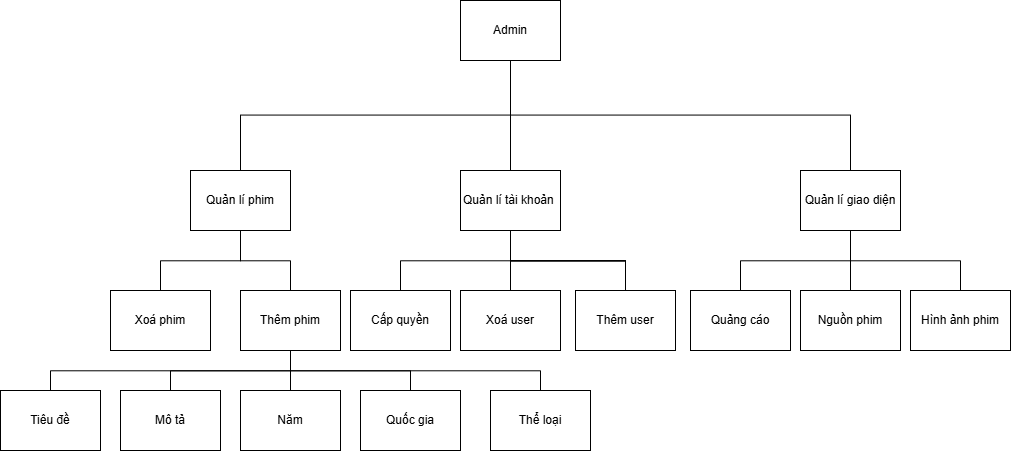

The diagram above was exported from draw.io. Its source (the exported page's mxGraphModel, read from the mxfile embedded in the PNG):
<mxGraphModel dx="1317" dy="704" grid="1" gridSize="10" guides="1" tooltips="1" connect="1" arrows="1" fold="1" page="1" pageScale="1" pageWidth="1169" pageHeight="827" math="0" shadow="0">
  <root>
    <mxCell id="0" />
    <mxCell id="1" parent="0" />
    <mxCell id="nAYORVVdAG4wlXOLUHeo-4" value="" style="edgeStyle=elbowEdgeStyle;rounded=0;orthogonalLoop=1;jettySize=auto;html=1;elbow=vertical;startArrow=none;endArrow=none;" edge="1" parent="1" source="nAYORVVdAG4wlXOLUHeo-1" target="nAYORVVdAG4wlXOLUHeo-3">
      <mxGeometry relative="1" as="geometry" />
    </mxCell>
    <mxCell id="nAYORVVdAG4wlXOLUHeo-6" value="" style="edgeStyle=elbowEdgeStyle;rounded=0;orthogonalLoop=1;jettySize=auto;html=1;elbow=vertical;startArrow=none;endArrow=none;" edge="1" parent="1" source="nAYORVVdAG4wlXOLUHeo-1" target="nAYORVVdAG4wlXOLUHeo-5">
      <mxGeometry relative="1" as="geometry" />
    </mxCell>
    <mxCell id="nAYORVVdAG4wlXOLUHeo-24" value="" style="edgeStyle=elbowEdgeStyle;rounded=0;orthogonalLoop=1;jettySize=auto;html=1;elbow=vertical;startArrow=none;endArrow=none;" edge="1" parent="1" source="nAYORVVdAG4wlXOLUHeo-1" target="nAYORVVdAG4wlXOLUHeo-5">
      <mxGeometry relative="1" as="geometry" />
    </mxCell>
    <mxCell id="nAYORVVdAG4wlXOLUHeo-26" value="" style="edgeStyle=elbowEdgeStyle;rounded=0;orthogonalLoop=1;jettySize=auto;html=1;elbow=vertical;startArrow=none;endArrow=none;" edge="1" parent="1" source="nAYORVVdAG4wlXOLUHeo-1" target="nAYORVVdAG4wlXOLUHeo-25">
      <mxGeometry relative="1" as="geometry" />
    </mxCell>
    <mxCell id="nAYORVVdAG4wlXOLUHeo-1" value="Admin" style="whiteSpace=wrap;html=1;align=center;verticalAlign=middle;treeFolding=1;treeMoving=1;newEdgeStyle={&quot;edgeStyle&quot;:&quot;elbowEdgeStyle&quot;,&quot;startArrow&quot;:&quot;none&quot;,&quot;endArrow&quot;:&quot;none&quot;};" vertex="1" parent="1">
      <mxGeometry x="550" y="100" width="100" height="60" as="geometry" />
    </mxCell>
    <mxCell id="nAYORVVdAG4wlXOLUHeo-8" value="" style="edgeStyle=elbowEdgeStyle;rounded=0;orthogonalLoop=1;jettySize=auto;html=1;elbow=vertical;startArrow=none;endArrow=none;" edge="1" parent="1" source="nAYORVVdAG4wlXOLUHeo-3" target="nAYORVVdAG4wlXOLUHeo-7">
      <mxGeometry relative="1" as="geometry" />
    </mxCell>
    <mxCell id="nAYORVVdAG4wlXOLUHeo-10" value="" style="edgeStyle=elbowEdgeStyle;rounded=0;orthogonalLoop=1;jettySize=auto;html=1;elbow=vertical;startArrow=none;endArrow=none;" edge="1" parent="1" source="nAYORVVdAG4wlXOLUHeo-3" target="nAYORVVdAG4wlXOLUHeo-9">
      <mxGeometry relative="1" as="geometry" />
    </mxCell>
    <mxCell id="nAYORVVdAG4wlXOLUHeo-3" value="Quản lí phim" style="whiteSpace=wrap;html=1;align=center;verticalAlign=middle;treeFolding=1;treeMoving=1;newEdgeStyle={&quot;edgeStyle&quot;:&quot;elbowEdgeStyle&quot;,&quot;startArrow&quot;:&quot;none&quot;,&quot;endArrow&quot;:&quot;none&quot;};" vertex="1" parent="1">
      <mxGeometry x="280" y="270" width="100" height="60" as="geometry" />
    </mxCell>
    <mxCell id="nAYORVVdAG4wlXOLUHeo-12" value="" style="edgeStyle=elbowEdgeStyle;rounded=0;orthogonalLoop=1;jettySize=auto;html=1;elbow=vertical;startArrow=none;endArrow=none;" edge="1" parent="1" source="nAYORVVdAG4wlXOLUHeo-5" target="nAYORVVdAG4wlXOLUHeo-11">
      <mxGeometry relative="1" as="geometry" />
    </mxCell>
    <mxCell id="nAYORVVdAG4wlXOLUHeo-13" value="" style="edgeStyle=elbowEdgeStyle;rounded=0;orthogonalLoop=1;jettySize=auto;html=1;elbow=vertical;startArrow=none;endArrow=none;" edge="1" parent="1" source="nAYORVVdAG4wlXOLUHeo-5" target="nAYORVVdAG4wlXOLUHeo-11">
      <mxGeometry relative="1" as="geometry" />
    </mxCell>
    <mxCell id="nAYORVVdAG4wlXOLUHeo-15" value="" style="edgeStyle=elbowEdgeStyle;rounded=0;orthogonalLoop=1;jettySize=auto;html=1;elbow=vertical;startArrow=none;endArrow=none;" edge="1" parent="1" source="nAYORVVdAG4wlXOLUHeo-5" target="nAYORVVdAG4wlXOLUHeo-11">
      <mxGeometry relative="1" as="geometry" />
    </mxCell>
    <mxCell id="nAYORVVdAG4wlXOLUHeo-16" value="" style="edgeStyle=elbowEdgeStyle;rounded=0;orthogonalLoop=1;jettySize=auto;html=1;elbow=vertical;startArrow=none;endArrow=none;" edge="1" parent="1" source="nAYORVVdAG4wlXOLUHeo-5" target="nAYORVVdAG4wlXOLUHeo-11">
      <mxGeometry relative="1" as="geometry" />
    </mxCell>
    <mxCell id="nAYORVVdAG4wlXOLUHeo-18" value="" style="edgeStyle=elbowEdgeStyle;rounded=0;orthogonalLoop=1;jettySize=auto;html=1;elbow=vertical;startArrow=none;endArrow=none;" edge="1" parent="1" source="nAYORVVdAG4wlXOLUHeo-5" target="nAYORVVdAG4wlXOLUHeo-17">
      <mxGeometry relative="1" as="geometry" />
    </mxCell>
    <mxCell id="nAYORVVdAG4wlXOLUHeo-19" value="" style="edgeStyle=elbowEdgeStyle;rounded=0;orthogonalLoop=1;jettySize=auto;html=1;elbow=vertical;startArrow=none;endArrow=none;" edge="1" parent="1" source="nAYORVVdAG4wlXOLUHeo-5" target="nAYORVVdAG4wlXOLUHeo-17">
      <mxGeometry relative="1" as="geometry" />
    </mxCell>
    <mxCell id="nAYORVVdAG4wlXOLUHeo-21" value="" style="edgeStyle=elbowEdgeStyle;rounded=0;orthogonalLoop=1;jettySize=auto;html=1;elbow=vertical;startArrow=none;endArrow=none;" edge="1" parent="1" source="nAYORVVdAG4wlXOLUHeo-5" target="nAYORVVdAG4wlXOLUHeo-20">
      <mxGeometry relative="1" as="geometry" />
    </mxCell>
    <mxCell id="nAYORVVdAG4wlXOLUHeo-5" value="Quản lí tài khoản&amp;nbsp;" style="whiteSpace=wrap;html=1;align=center;verticalAlign=middle;treeFolding=1;treeMoving=1;newEdgeStyle={&quot;edgeStyle&quot;:&quot;elbowEdgeStyle&quot;,&quot;startArrow&quot;:&quot;none&quot;,&quot;endArrow&quot;:&quot;none&quot;};" vertex="1" parent="1">
      <mxGeometry x="550" y="270" width="100" height="60" as="geometry" />
    </mxCell>
    <mxCell id="nAYORVVdAG4wlXOLUHeo-36" value="" style="edgeStyle=elbowEdgeStyle;rounded=0;orthogonalLoop=1;jettySize=auto;html=1;elbow=vertical;startArrow=none;endArrow=none;" edge="1" parent="1" source="nAYORVVdAG4wlXOLUHeo-7" target="nAYORVVdAG4wlXOLUHeo-35">
      <mxGeometry relative="1" as="geometry" />
    </mxCell>
    <mxCell id="nAYORVVdAG4wlXOLUHeo-38" value="" style="edgeStyle=elbowEdgeStyle;rounded=0;orthogonalLoop=1;jettySize=auto;html=1;elbow=vertical;startArrow=none;endArrow=none;" edge="1" parent="1" source="nAYORVVdAG4wlXOLUHeo-7" target="nAYORVVdAG4wlXOLUHeo-37">
      <mxGeometry relative="1" as="geometry" />
    </mxCell>
    <mxCell id="nAYORVVdAG4wlXOLUHeo-40" value="" style="edgeStyle=elbowEdgeStyle;rounded=0;orthogonalLoop=1;jettySize=auto;html=1;elbow=vertical;startArrow=none;endArrow=none;" edge="1" parent="1" source="nAYORVVdAG4wlXOLUHeo-7" target="nAYORVVdAG4wlXOLUHeo-39">
      <mxGeometry relative="1" as="geometry" />
    </mxCell>
    <mxCell id="nAYORVVdAG4wlXOLUHeo-42" value="" style="edgeStyle=elbowEdgeStyle;rounded=0;orthogonalLoop=1;jettySize=auto;html=1;elbow=vertical;startArrow=none;endArrow=none;" edge="1" parent="1" source="nAYORVVdAG4wlXOLUHeo-7" target="nAYORVVdAG4wlXOLUHeo-41">
      <mxGeometry relative="1" as="geometry" />
    </mxCell>
    <mxCell id="nAYORVVdAG4wlXOLUHeo-44" value="" style="edgeStyle=elbowEdgeStyle;rounded=0;orthogonalLoop=1;jettySize=auto;html=1;elbow=vertical;startArrow=none;endArrow=none;" edge="1" parent="1" source="nAYORVVdAG4wlXOLUHeo-7" target="nAYORVVdAG4wlXOLUHeo-43">
      <mxGeometry relative="1" as="geometry" />
    </mxCell>
    <mxCell id="nAYORVVdAG4wlXOLUHeo-7" value="Thêm phim" style="whiteSpace=wrap;html=1;align=center;verticalAlign=middle;treeFolding=1;treeMoving=1;newEdgeStyle={&quot;edgeStyle&quot;:&quot;elbowEdgeStyle&quot;,&quot;startArrow&quot;:&quot;none&quot;,&quot;endArrow&quot;:&quot;none&quot;};" vertex="1" parent="1">
      <mxGeometry x="330" y="390" width="100" height="60" as="geometry" />
    </mxCell>
    <mxCell id="nAYORVVdAG4wlXOLUHeo-9" value="Xoá phim" style="whiteSpace=wrap;html=1;align=center;verticalAlign=middle;treeFolding=1;treeMoving=1;newEdgeStyle={&quot;edgeStyle&quot;:&quot;elbowEdgeStyle&quot;,&quot;startArrow&quot;:&quot;none&quot;,&quot;endArrow&quot;:&quot;none&quot;};" vertex="1" parent="1">
      <mxGeometry x="200" y="390" width="100" height="60" as="geometry" />
    </mxCell>
    <mxCell id="nAYORVVdAG4wlXOLUHeo-11" value="Thêm user" style="whiteSpace=wrap;html=1;align=center;verticalAlign=middle;treeFolding=1;treeMoving=1;newEdgeStyle={&quot;edgeStyle&quot;:&quot;elbowEdgeStyle&quot;,&quot;startArrow&quot;:&quot;none&quot;,&quot;endArrow&quot;:&quot;none&quot;};" vertex="1" parent="1">
      <mxGeometry x="665" y="390" width="100" height="60" as="geometry" />
    </mxCell>
    <mxCell id="nAYORVVdAG4wlXOLUHeo-17" value="Xoá user" style="whiteSpace=wrap;html=1;align=center;verticalAlign=middle;treeFolding=1;treeMoving=1;newEdgeStyle={&quot;edgeStyle&quot;:&quot;elbowEdgeStyle&quot;,&quot;startArrow&quot;:&quot;none&quot;,&quot;endArrow&quot;:&quot;none&quot;};" vertex="1" parent="1">
      <mxGeometry x="550" y="390" width="100" height="60" as="geometry" />
    </mxCell>
    <mxCell id="nAYORVVdAG4wlXOLUHeo-20" value="Cấp quyền" style="whiteSpace=wrap;html=1;align=center;verticalAlign=middle;treeFolding=1;treeMoving=1;newEdgeStyle={&quot;edgeStyle&quot;:&quot;elbowEdgeStyle&quot;,&quot;startArrow&quot;:&quot;none&quot;,&quot;endArrow&quot;:&quot;none&quot;};" vertex="1" parent="1">
      <mxGeometry x="440" y="390" width="100" height="60" as="geometry" />
    </mxCell>
    <mxCell id="nAYORVVdAG4wlXOLUHeo-28" value="" style="edgeStyle=elbowEdgeStyle;rounded=0;orthogonalLoop=1;jettySize=auto;html=1;elbow=vertical;startArrow=none;endArrow=none;" edge="1" parent="1" source="nAYORVVdAG4wlXOLUHeo-25" target="nAYORVVdAG4wlXOLUHeo-27">
      <mxGeometry relative="1" as="geometry" />
    </mxCell>
    <mxCell id="nAYORVVdAG4wlXOLUHeo-30" value="" style="edgeStyle=elbowEdgeStyle;rounded=0;orthogonalLoop=1;jettySize=auto;html=1;elbow=vertical;startArrow=none;endArrow=none;" edge="1" parent="1" source="nAYORVVdAG4wlXOLUHeo-25" target="nAYORVVdAG4wlXOLUHeo-29">
      <mxGeometry relative="1" as="geometry" />
    </mxCell>
    <mxCell id="nAYORVVdAG4wlXOLUHeo-32" value="" style="edgeStyle=elbowEdgeStyle;rounded=0;orthogonalLoop=1;jettySize=auto;html=1;elbow=vertical;startArrow=none;endArrow=none;" edge="1" parent="1" source="nAYORVVdAG4wlXOLUHeo-25" target="nAYORVVdAG4wlXOLUHeo-31">
      <mxGeometry relative="1" as="geometry" />
    </mxCell>
    <mxCell id="nAYORVVdAG4wlXOLUHeo-25" value="Quản lí giao diện" style="whiteSpace=wrap;html=1;align=center;verticalAlign=middle;treeFolding=1;treeMoving=1;newEdgeStyle={&quot;edgeStyle&quot;:&quot;elbowEdgeStyle&quot;,&quot;startArrow&quot;:&quot;none&quot;,&quot;endArrow&quot;:&quot;none&quot;};" vertex="1" parent="1">
      <mxGeometry x="890" y="270" width="100" height="60" as="geometry" />
    </mxCell>
    <mxCell id="nAYORVVdAG4wlXOLUHeo-27" value="Quảng cáo" style="whiteSpace=wrap;html=1;align=center;verticalAlign=middle;treeFolding=1;treeMoving=1;newEdgeStyle={&quot;edgeStyle&quot;:&quot;elbowEdgeStyle&quot;,&quot;startArrow&quot;:&quot;none&quot;,&quot;endArrow&quot;:&quot;none&quot;};" vertex="1" parent="1">
      <mxGeometry x="780" y="390" width="100" height="60" as="geometry" />
    </mxCell>
    <mxCell id="nAYORVVdAG4wlXOLUHeo-29" value="Hình ảnh phim" style="whiteSpace=wrap;html=1;align=center;verticalAlign=middle;treeFolding=1;treeMoving=1;newEdgeStyle={&quot;edgeStyle&quot;:&quot;elbowEdgeStyle&quot;,&quot;startArrow&quot;:&quot;none&quot;,&quot;endArrow&quot;:&quot;none&quot;};" vertex="1" parent="1">
      <mxGeometry x="1000" y="390" width="100" height="60" as="geometry" />
    </mxCell>
    <mxCell id="nAYORVVdAG4wlXOLUHeo-31" value="Nguồn phim" style="whiteSpace=wrap;html=1;align=center;verticalAlign=middle;treeFolding=1;treeMoving=1;newEdgeStyle={&quot;edgeStyle&quot;:&quot;elbowEdgeStyle&quot;,&quot;startArrow&quot;:&quot;none&quot;,&quot;endArrow&quot;:&quot;none&quot;};" vertex="1" parent="1">
      <mxGeometry x="890" y="390" width="100" height="60" as="geometry" />
    </mxCell>
    <mxCell id="nAYORVVdAG4wlXOLUHeo-35" value="Tiêu đề" style="whiteSpace=wrap;html=1;align=center;verticalAlign=middle;treeFolding=1;treeMoving=1;newEdgeStyle={&quot;edgeStyle&quot;:&quot;elbowEdgeStyle&quot;,&quot;startArrow&quot;:&quot;none&quot;,&quot;endArrow&quot;:&quot;none&quot;};" vertex="1" parent="1">
      <mxGeometry x="90" y="490" width="100" height="60" as="geometry" />
    </mxCell>
    <mxCell id="nAYORVVdAG4wlXOLUHeo-37" value="Quốc gia" style="whiteSpace=wrap;html=1;align=center;verticalAlign=middle;treeFolding=1;treeMoving=1;newEdgeStyle={&quot;edgeStyle&quot;:&quot;elbowEdgeStyle&quot;,&quot;startArrow&quot;:&quot;none&quot;,&quot;endArrow&quot;:&quot;none&quot;};" vertex="1" parent="1">
      <mxGeometry x="450" y="490" width="100" height="60" as="geometry" />
    </mxCell>
    <mxCell id="nAYORVVdAG4wlXOLUHeo-39" value="Năm" style="whiteSpace=wrap;html=1;align=center;verticalAlign=middle;treeFolding=1;treeMoving=1;newEdgeStyle={&quot;edgeStyle&quot;:&quot;elbowEdgeStyle&quot;,&quot;startArrow&quot;:&quot;none&quot;,&quot;endArrow&quot;:&quot;none&quot;};" vertex="1" parent="1">
      <mxGeometry x="330" y="490" width="100" height="60" as="geometry" />
    </mxCell>
    <mxCell id="nAYORVVdAG4wlXOLUHeo-41" value="Thể loại" style="whiteSpace=wrap;html=1;align=center;verticalAlign=middle;treeFolding=1;treeMoving=1;newEdgeStyle={&quot;edgeStyle&quot;:&quot;elbowEdgeStyle&quot;,&quot;startArrow&quot;:&quot;none&quot;,&quot;endArrow&quot;:&quot;none&quot;};" vertex="1" parent="1">
      <mxGeometry x="580" y="490" width="100" height="60" as="geometry" />
    </mxCell>
    <mxCell id="nAYORVVdAG4wlXOLUHeo-43" value="Mô tả" style="whiteSpace=wrap;html=1;align=center;verticalAlign=middle;treeFolding=1;treeMoving=1;newEdgeStyle={&quot;edgeStyle&quot;:&quot;elbowEdgeStyle&quot;,&quot;startArrow&quot;:&quot;none&quot;,&quot;endArrow&quot;:&quot;none&quot;};" vertex="1" parent="1">
      <mxGeometry x="210" y="490" width="100" height="60" as="geometry" />
    </mxCell>
  </root>
</mxGraphModel>